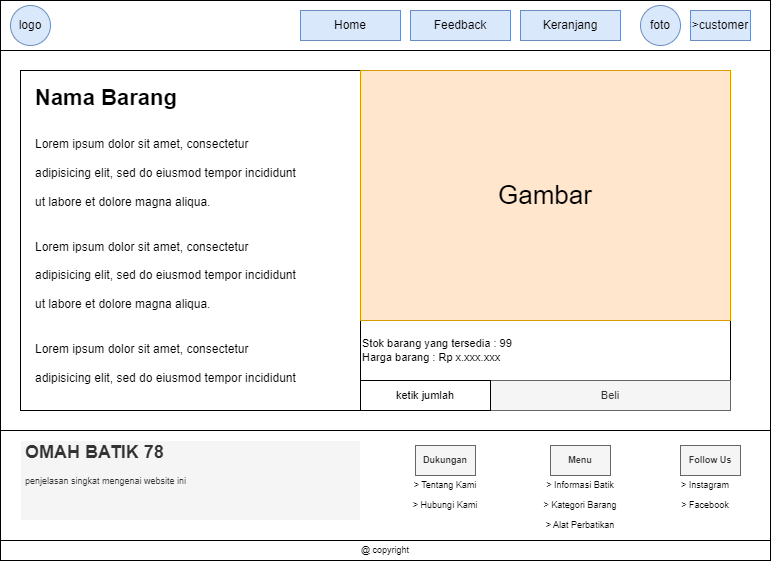

The diagram above was exported from draw.io. Its source (the exported page's mxGraphModel, read from the mxfile embedded in the PNG):
<mxGraphModel dx="868" dy="431" grid="1" gridSize="10" guides="1" tooltips="1" connect="1" arrows="1" fold="1" page="1" pageScale="1" pageWidth="850" pageHeight="1100" math="0" shadow="0">
  <root>
    <mxCell id="0" />
    <mxCell id="1" parent="0" />
    <mxCell id="2oai63jpzYI886sR4FP--1" value="" style="rounded=0;whiteSpace=wrap;html=1;" parent="1" vertex="1">
      <mxGeometry x="50" y="90" width="770" height="540" as="geometry" />
    </mxCell>
    <mxCell id="2oai63jpzYI886sR4FP--2" value="" style="rounded=0;whiteSpace=wrap;html=1;" parent="1" vertex="1">
      <mxGeometry x="50" y="90" width="770" height="50" as="geometry" />
    </mxCell>
    <mxCell id="2oai63jpzYI886sR4FP--3" value="Keranjang" style="text;html=1;strokeColor=#6c8ebf;fillColor=#dae8fc;align=center;verticalAlign=middle;whiteSpace=wrap;rounded=0;" parent="1" vertex="1">
      <mxGeometry x="570" y="100" width="100" height="30" as="geometry" />
    </mxCell>
    <mxCell id="2oai63jpzYI886sR4FP--4" value="&amp;gt;customer" style="text;html=1;strokeColor=#6c8ebf;fillColor=#dae8fc;align=center;verticalAlign=middle;whiteSpace=wrap;rounded=0;" parent="1" vertex="1">
      <mxGeometry x="740" y="100" width="60" height="30" as="geometry" />
    </mxCell>
    <mxCell id="2oai63jpzYI886sR4FP--5" value="logo" style="ellipse;whiteSpace=wrap;html=1;aspect=fixed;fillColor=#dae8fc;strokeColor=#6c8ebf;" parent="1" vertex="1">
      <mxGeometry x="60" y="95" width="40" height="40" as="geometry" />
    </mxCell>
    <mxCell id="2oai63jpzYI886sR4FP--7" value="" style="rounded=0;whiteSpace=wrap;html=1;" parent="1" vertex="1">
      <mxGeometry x="50" y="520" width="770" height="130" as="geometry" />
    </mxCell>
    <mxCell id="2oai63jpzYI886sR4FP--13" value="Home" style="text;html=1;strokeColor=#6c8ebf;fillColor=#dae8fc;align=center;verticalAlign=middle;whiteSpace=wrap;rounded=0;" parent="1" vertex="1">
      <mxGeometry x="350" y="100" width="100" height="30" as="geometry" />
    </mxCell>
    <mxCell id="2oai63jpzYI886sR4FP--14" value="" style="rounded=0;whiteSpace=wrap;html=1;" parent="1" vertex="1">
      <mxGeometry x="50" y="630" width="770" height="20" as="geometry" />
    </mxCell>
    <mxCell id="2oai63jpzYI886sR4FP--15" value="@ copyright" style="text;html=1;strokeColor=none;fillColor=none;align=center;verticalAlign=middle;whiteSpace=wrap;rounded=0;fontSize=9;" parent="1" vertex="1">
      <mxGeometry x="405" y="630" width="60" height="20" as="geometry" />
    </mxCell>
    <mxCell id="2oai63jpzYI886sR4FP--16" value="&lt;h1&gt;OMAH BATIK 78&lt;/h1&gt;&lt;div&gt;penjelasan singkat mengenai website ini&lt;/div&gt;" style="text;html=1;strokeColor=#FFFFFF;fillColor=#f5f5f5;spacing=5;spacingTop=-20;whiteSpace=wrap;overflow=hidden;rounded=0;fontSize=9;fontColor=#333333;" parent="1" vertex="1">
      <mxGeometry x="70" y="530" width="340" height="80" as="geometry" />
    </mxCell>
    <mxCell id="2oai63jpzYI886sR4FP--17" value="&lt;b&gt;Menu&lt;/b&gt;" style="text;html=1;strokeColor=#666666;fillColor=#f5f5f5;align=center;verticalAlign=middle;whiteSpace=wrap;rounded=0;fontSize=9;fontColor=#333333;" parent="1" vertex="1">
      <mxGeometry x="600" y="535" width="60" height="30" as="geometry" />
    </mxCell>
    <mxCell id="2oai63jpzYI886sR4FP--18" value="&lt;b&gt;Dukungan&lt;/b&gt;" style="text;html=1;strokeColor=#666666;fillColor=#f5f5f5;align=center;verticalAlign=middle;whiteSpace=wrap;rounded=0;fontSize=9;fontColor=#333333;" parent="1" vertex="1">
      <mxGeometry x="465" y="535" width="60" height="30" as="geometry" />
    </mxCell>
    <mxCell id="2oai63jpzYI886sR4FP--19" value="&lt;b&gt;Follow Us&lt;/b&gt;" style="text;html=1;strokeColor=#666666;fillColor=#f5f5f5;align=center;verticalAlign=middle;whiteSpace=wrap;rounded=0;fontSize=9;fontColor=#333333;" parent="1" vertex="1">
      <mxGeometry x="730" y="535" width="60" height="30" as="geometry" />
    </mxCell>
    <mxCell id="2oai63jpzYI886sR4FP--20" value="&amp;gt; Tentang Kami" style="text;html=1;strokeColor=none;fillColor=none;align=center;verticalAlign=middle;whiteSpace=wrap;rounded=0;fontSize=9;" parent="1" vertex="1">
      <mxGeometry x="460" y="565" width="70" height="20" as="geometry" />
    </mxCell>
    <mxCell id="2oai63jpzYI886sR4FP--21" value="&amp;gt; Hubungi Kami" style="text;html=1;strokeColor=none;fillColor=none;align=center;verticalAlign=middle;whiteSpace=wrap;rounded=0;fontSize=9;" parent="1" vertex="1">
      <mxGeometry x="460" y="585" width="70" height="20" as="geometry" />
    </mxCell>
    <mxCell id="2oai63jpzYI886sR4FP--22" value="&amp;gt; Instagram" style="text;html=1;strokeColor=none;fillColor=none;align=center;verticalAlign=middle;whiteSpace=wrap;rounded=0;fontSize=9;" parent="1" vertex="1">
      <mxGeometry x="720" y="565" width="70" height="20" as="geometry" />
    </mxCell>
    <mxCell id="2oai63jpzYI886sR4FP--23" value="&amp;gt; Facebook" style="text;html=1;strokeColor=none;fillColor=none;align=center;verticalAlign=middle;whiteSpace=wrap;rounded=0;fontSize=9;" parent="1" vertex="1">
      <mxGeometry x="720" y="585" width="70" height="20" as="geometry" />
    </mxCell>
    <mxCell id="2oai63jpzYI886sR4FP--24" value="&amp;gt; Informasi Batik" style="text;html=1;strokeColor=none;fillColor=none;align=center;verticalAlign=middle;whiteSpace=wrap;rounded=0;fontSize=9;" parent="1" vertex="1">
      <mxGeometry x="590" y="565" width="80" height="20" as="geometry" />
    </mxCell>
    <mxCell id="2oai63jpzYI886sR4FP--25" value="&amp;gt; Kategori Barang" style="text;html=1;strokeColor=none;fillColor=none;align=center;verticalAlign=middle;whiteSpace=wrap;rounded=0;fontSize=9;" parent="1" vertex="1">
      <mxGeometry x="590" y="585" width="80" height="20" as="geometry" />
    </mxCell>
    <mxCell id="2oai63jpzYI886sR4FP--26" value="&amp;gt; Alat Perbatikan" style="text;html=1;strokeColor=none;fillColor=none;align=center;verticalAlign=middle;whiteSpace=wrap;rounded=0;fontSize=9;" parent="1" vertex="1">
      <mxGeometry x="590" y="605" width="80" height="20" as="geometry" />
    </mxCell>
    <mxCell id="2oai63jpzYI886sR4FP--27" value="foto" style="ellipse;whiteSpace=wrap;html=1;aspect=fixed;fillColor=#dae8fc;strokeColor=#6c8ebf;" parent="1" vertex="1">
      <mxGeometry x="690" y="95" width="40" height="40" as="geometry" />
    </mxCell>
    <mxCell id="2oai63jpzYI886sR4FP--31" value="" style="rounded=0;whiteSpace=wrap;html=1;strokeColor=#000000;fontSize=11;fontColor=#000000;align=left;" parent="1" vertex="1">
      <mxGeometry x="70" y="160" width="710" height="340" as="geometry" />
    </mxCell>
    <mxCell id="2oai63jpzYI886sR4FP--32" value="&lt;h1&gt;Nama Barang&lt;/h1&gt;" style="text;html=1;strokeColor=none;fillColor=none;spacing=5;spacingTop=-20;whiteSpace=wrap;overflow=hidden;rounded=0;fontSize=11;fontColor=#000000;" parent="1" vertex="1">
      <mxGeometry x="80" y="170" width="180" height="40" as="geometry" />
    </mxCell>
    <mxCell id="2oai63jpzYI886sR4FP--39" value="Stok barang yang tersedia : 99&lt;br&gt;Harga barang : Rp x.xxx.xxx" style="rounded=0;whiteSpace=wrap;html=1;strokeColor=#000000;fontSize=11;fontColor=#000000;align=left;" parent="1" vertex="1">
      <mxGeometry x="410" y="410" width="370" height="60" as="geometry" />
    </mxCell>
    <mxCell id="2oai63jpzYI886sR4FP--46" value="Beli" style="text;html=1;strokeColor=#666666;fillColor=#f5f5f5;align=center;verticalAlign=middle;whiteSpace=wrap;rounded=0;fontSize=11;fontColor=#333333;" parent="1" vertex="1">
      <mxGeometry x="540" y="470" width="240" height="30" as="geometry" />
    </mxCell>
    <mxCell id="2oai63jpzYI886sR4FP--6" value="&lt;font style=&quot;font-size: 26px;&quot;&gt;Gambar&lt;/font&gt;" style="rounded=0;whiteSpace=wrap;html=1;fillColor=#ffe6cc;strokeColor=#d79b00;" parent="1" vertex="1">
      <mxGeometry x="410" y="160" width="370" height="250" as="geometry" />
    </mxCell>
    <mxCell id="XiLi1Eubivdwkmal50oE-1" value="&lt;h1&gt;&lt;span style=&quot;background-color: initial; font-size: 12px; font-weight: normal;&quot;&gt;Lorem ipsum dolor sit amet, consectetur adipisicing elit, sed do eiusmod tempor incididunt ut labore et dolore magna aliqua.&lt;/span&gt;&lt;br&gt;&lt;/h1&gt;&lt;h1&gt;&lt;div style=&quot;font-size: 12px; font-weight: 400;&quot;&gt;&lt;/div&gt;&lt;/h1&gt;&lt;h1&gt;&lt;span style=&quot;background-color: initial; font-size: 12px; font-weight: normal;&quot;&gt;Lorem ipsum dolor sit amet, consectetur adipisicing elit, sed do eiusmod tempor incididunt ut labore et dolore magna aliqua.&lt;/span&gt;&lt;/h1&gt;&lt;div&gt;&lt;h1&gt;&lt;span style=&quot;background-color: initial; font-size: 12px; font-weight: normal;&quot;&gt;Lorem ipsum dolor sit amet, consectetur adipisicing elit, sed do eiusmod tempor incididunt&lt;/span&gt;&lt;/h1&gt;&lt;/div&gt;" style="text;html=1;strokeColor=none;fillColor=none;spacing=5;spacingTop=-20;whiteSpace=wrap;overflow=hidden;rounded=0;" parent="1" vertex="1">
      <mxGeometry x="80" y="210" width="280" height="270" as="geometry" />
    </mxCell>
    <mxCell id="2oai63jpzYI886sR4FP--28" value="ketik jumlah" style="rounded=0;whiteSpace=wrap;html=1;fontSize=11;" parent="1" vertex="1">
      <mxGeometry x="410" y="470" width="130" height="30" as="geometry" />
    </mxCell>
    <mxCell id="dxwswst0waptT96rKsAt-1" value="Feedback" style="text;html=1;strokeColor=#6c8ebf;fillColor=#dae8fc;align=center;verticalAlign=middle;whiteSpace=wrap;rounded=0;" parent="1" vertex="1">
      <mxGeometry x="460" y="100" width="100" height="30" as="geometry" />
    </mxCell>
  </root>
</mxGraphModel>